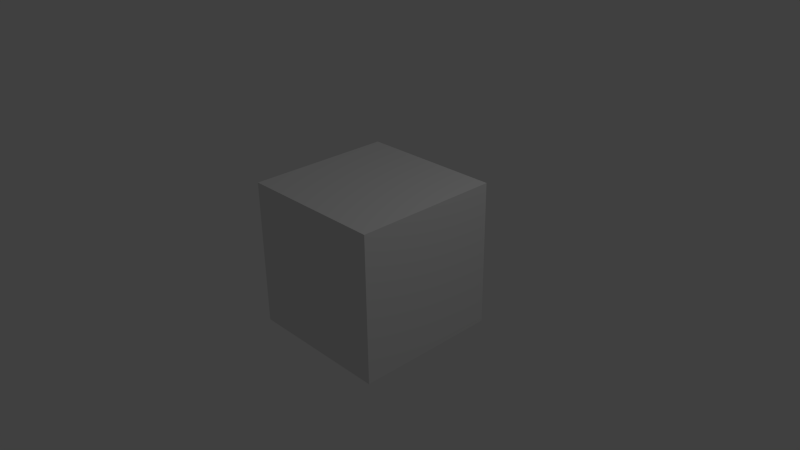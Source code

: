 # Source: test.blend  (saved by Blender 2.74.0; exported with 4.5.12 LTS)
import bpy
from mathutils import Matrix  # noqa: F401  (used for matrix-valued properties, if any)

bpy.ops.wm.read_factory_settings(use_empty=True)
scene = bpy.context.scene
scene.name = 'Scene'

# ---- collections
col_collection_1 = bpy.data.collections.new('Collection 1'); scene.collection.children.link(col_collection_1)

# ---- materials (node trees are filled in below, after node groups)
mat_material = bpy.data.materials.new('Material')
mat_material.alpha_threshold = 0.0
mat_material.use_transparent_shadow = False
mat_material.roughness = 0.5
mat_material.line_color = (0.0, 0.0, 0.0, 1.0)

# ---- material node trees

# ---- world
world_world = bpy.data.worlds.new('World'); scene.world = world_world
world_world.color = (0.05088, 0.05088, 0.05088)
world_world.use_sun_shadow = False
world_world.sun_shadow_jitter_overblur = 0.0
world_world.cycles.sampling_method = 'MANUAL'
world_world.cycles.sample_map_resolution = 256

# ---- cameras
cam_camera = bpy.data.cameras.new('Camera')
cam_camera.clip_end = 100.0
cam_camera.lens = 35.0
cam_camera.sensor_width = 32.0
cam_camera.sensor_height = 18.0
cam_camera.ortho_scale = 7.314
cam_camera.dof.focus_distance = 0.0
cam_camera.dof.aperture_fstop = 128.0

# ---- lights
light_lamp = bpy.data.lights.new('Lamp', 'POINT')
light_lamp.transmission_factor = 0.0
light_lamp.cutoff_distance = 30.0
light_lamp.energy = 100.0
light_lamp.shadow_buffer_clip_start = 1.001
light_lamp.shadow_soft_size = 0.1
light_lamp.shadow_maximum_resolution = 0.006
light_lamp.use_absolute_resolution = True
light_lamp.cycles.use_multiple_importance_sampling = False

# ---- meshes
me_cube = bpy.data.meshes.new('Cube')
me_cube.from_pydata([(1.0, 1.0, -1.0), (1.0, -1.0, -1.0), (-1.0, -1.0, -1.0), (-1.0, 1.0, -1.0), (1.0, 1.0, 1.0), (1.0, -1.0, 1.0), (-1.0, -1.0, 1.0), (-1.0, 1.0, 1.0)], [], [(0, 1, 2, 3), (4, 7, 6, 5), (0, 4, 5, 1), (1, 5, 6, 2), (2, 6, 7, 3), (4, 0, 3, 7)])
me_cube.materials.append(mat_material)
me_cube.use_remesh_preserve_volume = False
me_cube.use_remesh_preserve_attributes = False
me_cube.use_mirror_vertex_groups = False
me_cube.update()

# ---- objects
ob_cube = bpy.data.objects.new('Cube', me_cube)
ob_lamp = bpy.data.objects.new('Lamp', light_lamp)
ob_camera = bpy.data.objects.new('Camera', cam_camera)

# ---- transforms, parenting, visibility, modifiers, constraints
ob_cube.location = (0.0, 0.0, 0.0)
ob_cube.lock_rotations_4d = False
ob_cube.empty_display_type = 'ARROWS'
ob_cube.lineart.crease_threshold = 0.0
ob_lamp.location = (4.076, 1.005, 5.904)
ob_lamp.rotation_euler = (0.6503, 0.05522, 1.866)
ob_lamp.lock_rotations_4d = False
ob_lamp.empty_display_type = 'ARROWS'
ob_lamp.color = (0.0, 0.0, 0.0, 0.0)
ob_lamp.lineart.crease_threshold = 0.0
ob_camera.location = (7.481, -6.508, 5.344)
ob_camera.rotation_euler = (1.109, 0.01082, 0.8149)
ob_camera.lock_rotations_4d = False
ob_camera.empty_display_type = 'ARROWS'
ob_camera.color = (0.0, 0.0, 0.0, 0.0)
ob_camera.display_type = 'WIRE'
ob_camera.lineart.crease_threshold = 0.0

# ---- collection membership
col_collection_1.objects.link(ob_cube)
col_collection_1.objects.link(ob_lamp)
col_collection_1.objects.link(ob_camera)

# ---- scene / render settings (as saved in the file)
scene.camera = ob_camera
scene.frame_start = 1; scene.frame_end = 250; scene.frame_set(145)
scene.render.engine = 'BLENDER_EEVEE_NEXT'
scene.render.resolution_percentage = 50
scene.render.dither_intensity = 0.0
scene.cycles.use_denoising = False
scene.cycles.samples = 10
scene.cycles.sampling_pattern = 'TABULATED_SOBOL'
scene.cycles.light_sampling_threshold = 0.0
scene.cycles.use_adaptive_sampling = False
scene.cycles.use_light_tree = False
scene.cycles.blur_glossy = 0.0
scene.cycles.pixel_filter_type = 'GAUSSIAN'
scene.cycles.sample_clamp_indirect = 0.0
scene.view_settings.view_transform = 'Standard'
bpy.context.view_layer.update()
